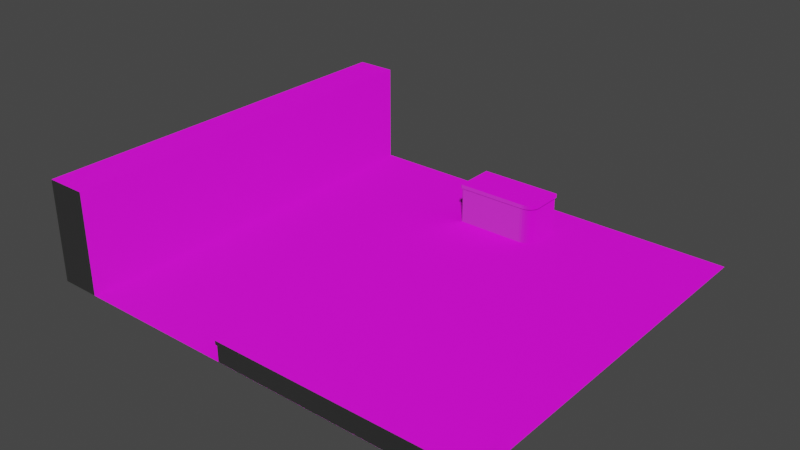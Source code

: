 # Source: Environment.blend  (saved by Blender 2.82.7; exported with 4.5.12 LTS)
import bpy
from mathutils import Matrix  # noqa: F401  (used for matrix-valued properties, if any)

bpy.ops.wm.read_factory_settings(use_empty=True)
scene = bpy.context.scene
scene.name = 'Scene'

# ---- collections
col_collection = bpy.data.collections.new('Collection'); scene.collection.children.link(col_collection)

# ---- images (referenced by path relative to the original .blend; pixels are not part of the script)
import os
ASSET_DIR = os.environ.get("B2B_ASSET_DIR", "")  # directory of the original .blend (textures are referenced by path, not embedded)
HERE = os.path.dirname(os.path.abspath(__file__))  # packed textures are extracted next to this script under _unpacked/

def load_image(name, relpath, width, height, colorspace="sRGB"):
    """Load a texture the original file referenced (path relative to the .blend, or extracted next to this script)."""
    p = next((c for c in (os.path.join(HERE, relpath), os.path.join(ASSET_DIR, relpath)) if relpath and os.path.exists(c)), "")
    if p:
        img = bpy.data.images.load(p, check_existing=True)
        img.name = name
    else:  # same state as the original file: an image datablock whose file is absent (Cycles renders it pink)
        img = bpy.data.images.new(name, width, height)
        img.source = "FILE"
        img.filepath = "//" + (relpath or name)
    img.colorspace_settings.name = colorspace
    return img
img_woodflooringmahoganyafricansanded001_col_2k_jpg_001 = load_image('WoodFlooringMahoganyAfricanSanded001_COL_2K.jpg.001', 'Poliigon.com/WoodFlooringMahoganyAfricanSanded001_COL_2K.jpg', 1024, 1024, 'sRGB')
img_woodflooringmahoganyafricansanded001_nrm_2k_jpg_001 = load_image('WoodFlooringMahoganyAfricanSanded001_NRM_2K.jpg.001', 'Poliigon.com/WoodFlooringMahoganyAfricanSanded001_NRM_2K.jpg', 1024, 1024, 'sRGB')
img_tiles05_col_var1_3k_jpg_001 = load_image('Tiles05_COL_VAR1_3K.jpg.001', 'Poliigon.com/Tiles05_COL_VAR1_3K.jpg', 1024, 1024, 'sRGB')
img_tiles05_nrm_3k_jpg_001 = load_image('Tiles05_NRM_3K.jpg.001', 'Poliigon.com/Tiles05_NRM_3K.jpg', 1024, 1024, 'sRGB')
img_woodflooringmerbaubrickbondnatural001_col_2k_jpg_001 = load_image('WoodFlooringMerbauBrickBondNatural001_COL_2K.jpg.001', 'Poliigon.com/WoodFlooringMerbauBrickBondNatural001_COL_2K.jpg', 1024, 1024, 'sRGB')
img_woodflooringmerbaubrickbondnatural001_nrm_2k_png_001 = load_image('WoodFlooringMerbauBrickBondNatural001_NRM_2K.png.001', 'Poliigon.com/WoodFlooringMerbauBrickBondNatural001_NRM_2K.png', 1024, 1024, 'sRGB')

# ---- materials (node trees are filled in below, after node groups)
mat_wood = bpy.data.materials.new('Wood')
mat_wood.use_transparent_shadow = False
mat_stone = bpy.data.materials.new('Stone')
mat_stone.use_transparent_shadow = False
mat_wooddark = bpy.data.materials.new('WoodDark')
mat_wooddark.use_transparent_shadow = False

# ---- material node trees
mat_wood.use_nodes = True; mat_wood.node_tree.nodes.clear()
_N = mat_wood.node_tree.nodes; _L = mat_wood.node_tree.links
n0 = _N.new('ShaderNodeOutputMaterial'); n0.name = 'Material Output'; n0.location = (300, 300)
n1 = _N.new('ShaderNodeTexImage'); n1.name = 'Image Texture'; n1.location = (-298, 350)
n1.image = img_woodflooringmahoganyafricansanded001_col_2k_jpg_001
n2 = _N.new('ShaderNodeTexImage'); n2.name = 'Image Texture.001'; n2.location = (-298, -195)
n2.image = img_woodflooringmahoganyafricansanded001_nrm_2k_jpg_001
n3 = _N.new('ShaderNodeBsdfPrincipled'); n3.name = 'Principled BSDF'; n3.location = (10, 300)
n3.distribution = 'GGX'
n3.subsurface_method = 'BURLEY'
n3.inputs[3].default_value = 1.45
n3.inputs[27].default_value = (0.0, 0.0, 0.0, 1.0)
n3.inputs[28].default_value = 1.0
_L.new(n3.outputs[0], n0.inputs[0])
_L.new(n1.outputs[0], n3.inputs[0])
_L.new(n2.outputs[0], n3.inputs[5])
n0.is_active_output = True
mat_stone.use_nodes = True; mat_stone.node_tree.nodes.clear()
_N = mat_stone.node_tree.nodes; _L = mat_stone.node_tree.links
n0 = _N.new('ShaderNodeOutputMaterial'); n0.name = 'Material Output'; n0.location = (280, 303)
n1 = _N.new('ShaderNodeBsdfPrincipled'); n1.name = 'Principled BSDF'; n1.location = (-10, 303)
n1.distribution = 'GGX'
n1.subsurface_method = 'BURLEY'
n1.inputs[3].default_value = 1.45
n1.inputs[27].default_value = (0.0, 0.0, 0.0, 1.0)
n1.inputs[28].default_value = 1.0
n2 = _N.new('ShaderNodeTexImage'); n2.name = 'Image Texture'; n2.location = (-318, 353)
n2.image = img_tiles05_col_var1_3k_jpg_001
n3 = _N.new('ShaderNodeTexImage'); n3.name = 'Image Texture.001'; n3.location = (-318, -192)
n3.image = img_tiles05_nrm_3k_jpg_001
_L.new(n1.outputs[0], n0.inputs[0])
_L.new(n2.outputs[0], n1.inputs[0])
_L.new(n3.outputs[0], n1.inputs[5])
n0.is_active_output = True
mat_wooddark.use_nodes = True; mat_wooddark.node_tree.nodes.clear()
_N = mat_wooddark.node_tree.nodes; _L = mat_wooddark.node_tree.links
n0 = _N.new('ShaderNodeOutputMaterial'); n0.name = 'Material Output'; n0.location = (300, 300)
n1 = _N.new('ShaderNodeBsdfPrincipled'); n1.name = 'Principled BSDF'; n1.location = (10, 300)
n1.distribution = 'GGX'
n1.subsurface_method = 'BURLEY'
n1.inputs[3].default_value = 1.45
n1.inputs[27].default_value = (0.0, 0.0, 0.0, 1.0)
n1.inputs[28].default_value = 1.0
n2 = _N.new('ShaderNodeTexImage'); n2.name = 'Image Texture'; n2.location = (-298, 350)
n2.image = img_woodflooringmerbaubrickbondnatural001_col_2k_jpg_001
n3 = _N.new('ShaderNodeTexImage'); n3.name = 'Image Texture.001'; n3.location = (-298, -195)
n3.image = img_woodflooringmerbaubrickbondnatural001_nrm_2k_png_001
_L.new(n1.outputs[0], n0.inputs[0])
_L.new(n2.outputs[0], n1.inputs[0])
_L.new(n3.outputs[0], n1.inputs[5])
n0.is_active_output = True

# ---- world
world_world = bpy.data.worlds.new('World'); scene.world = world_world
world_world.use_nodes = True; world_world.node_tree.nodes.clear()
_N = world_world.node_tree.nodes; _L = world_world.node_tree.links
n0 = _N.new('ShaderNodeOutputWorld'); n0.name = 'World Output'; n0.location = (300, 300)
n1 = _N.new('ShaderNodeBackground'); n1.name = 'Background'; n1.location = (10, 300)
n1.inputs[0].default_value = (0.05088, 0.05088, 0.05088, 1.0)
_L.new(n1.outputs[0], n0.inputs[0])
n0.is_active_output = True
world_world.color = (0.05088, 0.05088, 0.05088)
world_world.use_sun_shadow = False
world_world.sun_shadow_jitter_overblur = 0.0

# ---- meshes
me_plane = bpy.data.meshes.new('Plane')
me_plane.from_pydata([(5.0, 2.186e-07, 5.0), (5.0, -2.186e-07, -5.0), (-5.0, 2.186e-07, 5.0), (-5.0, -2.186e-07, -5.0)], [], [(0, 1, 3, 2)])
_uv = me_plane.uv_layers.new(name='UVMap')
_uv.uv.foreach_set('vector', [2.999, 2.999, -1.999, 3.0, -1.999, -1.999, 2.999, -2.0])
me_plane.materials.append(mat_wood)
me_plane.use_remesh_fix_poles = True
me_plane.use_remesh_preserve_attributes = False
me_plane.use_mirror_vertex_groups = False
me_plane.update()
me_cube_001 = bpy.data.meshes.new('Cube.001')
me_cube_001.from_pydata([(-1.0, -0.5, 0.5), (-1.033, 0.5, 0.5167), (1.0, -0.5, -0.5), (1.033, 0.5, -0.5167), (-1.0, -0.5, -0.5), (-1.033, 0.5, -0.5167), (-1.033, 0.4, 0.5167), (-1.033, 0.4, -0.5167), (1.033, 0.4, -0.5167), (-1.0, 0.4, 0.5), (-1.0, 0.4, -0.5), (1.0, 0.4, -0.5), (1.0, -0.5, 0.2129), (0.6915, -0.5, 0.5), (0.9941, -0.5, 0.2689), (0.9765, -0.5, 0.3228), (0.948, -0.5, 0.3724), (0.9096, -0.5, 0.4159), (0.8629, -0.5, 0.4516), (0.8095, -0.5, 0.4781), (0.7517, -0.5, 0.4945), (0.7249, 0.5, 0.5167), (1.033, 0.5, 0.2296), (0.7851, 0.5, 0.5112), (0.843, 0.5, 0.4949), (0.8963, 0.5, 0.4683), (0.9431, 0.5, 0.4326), (0.9815, 0.5, 0.3891), (1.01, 0.5, 0.3395), (1.028, 0.5, 0.2856), (0.7237, 0.4, 0.5167), (1.033, 0.4, 0.2292), (0.7841, 0.4, 0.5112), (0.8422, 0.4, 0.4948), (0.8958, 0.4, 0.4683), (0.9427, 0.4, 0.4325), (0.9812, 0.4, 0.389), (1.01, 0.4, 0.3393), (1.028, 0.4, 0.2853), (0.6902, 0.4, 0.5), (1.0, 0.4, 0.2125), (0.7507, 0.4, 0.4945), (0.8088, 0.4, 0.4781), (0.8623, 0.4, 0.4516), (0.9093, 0.4, 0.4158), (0.9478, 0.4, 0.3722), (0.9764, 0.4, 0.3225), (0.994, 0.4, 0.2686)], [], [(5, 1, 21, 23, 24, 25, 26, 27, 28, 29, 22, 3), (6, 1, 5, 7), (7, 5, 3, 8), (30, 21, 1, 6), (2, 11, 40, 12), (39, 30, 6, 9), (10, 7, 8, 11), (9, 6, 7, 10), (11, 8, 31, 40), (0, 4, 2, 12, 14, 15, 16, 17, 18, 19, 20, 13), (0, 9, 10, 4), (4, 10, 11, 2), (8, 3, 22, 31), (31, 22, 29, 38), (38, 29, 28, 37), (37, 28, 27, 36), (36, 27, 26, 35), (35, 26, 25, 34), (34, 25, 24, 33), (33, 24, 23, 32), (32, 23, 21, 30), (40, 31, 38, 47), (47, 38, 37, 46), (46, 37, 36, 45), (45, 36, 35, 44), (44, 35, 34, 43), (43, 34, 33, 42), (42, 33, 32, 41), (41, 32, 30, 39), (12, 40, 47, 14), (14, 47, 46, 15), (15, 46, 45, 16), (16, 45, 44, 17), (17, 44, 43, 18), (18, 43, 42, 19), (19, 42, 41, 20), (20, 41, 39, 13), (13, 39, 9, 0)])
me_cube_001.polygons.foreach_set('use_smooth', [True] * 38)
me_cube_001.polygons.foreach_set('material_index', [2, 2, 2, 2, 1, 0, 0, 0, 0, 0, 1, 1, 2, 2, 2, 2, 2, 2, 2, 2, 2, 0, 0, 0, 0, 0, 0, 0, 0, 1, 1, 1, 1, 1, 1, 1, 1, 1])
_uv = me_cube_001.uv_layers.new(name='UVMap')
_uv.uv.foreach_set('vector', [0.008226, -0.5, 0.5165, -0.5, 0.5165, 0.3899, 0.5137, 0.4204, 0.5057, 0.4497, 0.4927, 0.4767, 0.4751, 0.5003, 0.4537, 0.5197, 0.4293, 0.5342, 0.4028, 0.5431, 0.3753, 0.5461, 0.008226, 0.5461, 0.5165, 1.069, 0.4673, 1.069, 0.4673, 0.5461, 0.5165, 0.5461, 1.5, 0.5461, 1.451, 0.5461, 1.451, -0.5, 1.5, -0.5, 1.008, 1.383, 0.9591, 1.383, 0.9591, 0.5122, 1.008, 0.5122, -0.0574, 0.5461, 0.3852, 0.5461, 0.3852, 0.8967, -0.05737, 0.8969, -0.4918, 0.3724, -0.5, 0.3893, -0.5, -0.5, -0.4918, -0.4831, 0.0, -0.4831, 0.008226, -0.5, 0.008226, 0.5461, 5.96e-08, 0.5291, -0.4918, -0.4831, -0.5, -0.5, 0.008226, -0.5, 0.0, -0.4831, 5.96e-08, 0.5291, 0.008226, 0.5461, -0.3586, 0.5461, -0.3504, 0.5291, 0.5165, -0.5, 1.008, -0.5, 1.008, 0.5122, 0.6576, 0.5122, 0.6301, 0.5092, 0.6036, 0.5003, 0.5792, 0.4859, 0.5578, 0.4665, 0.5402, 0.4428, 0.5272, 0.4158, 0.5192, 0.3865, 0.5165, 0.356, -0.5, 0.5461, -0.0574, 0.5461, -0.0574, 1.052, -0.5, 1.052, 1.451, 0.5122, 1.008, 0.5122, 1.008, -0.5, 1.451, -0.5, 0.4673, 1.024, 0.4181, 1.024, 0.4181, 0.6566, 0.4673, 0.6568, 0.4673, 0.6568, 0.4181, 0.6566, 0.4181, 0.6284, 0.4673, 0.6285, 0.4673, 0.6285, 0.4181, 0.6284, 0.4181, 0.5998, 0.4673, 0.5999, 0.4673, 0.5999, 0.4181, 0.5998, 0.4181, 0.572, 0.4673, 0.5721, 0.4673, 0.5721, 0.4181, 0.572, 0.4181, 0.5461, 0.4673, 0.5461, 1.008, 1.5, 0.9591, 1.5, 0.9591, 1.473, 1.008, 1.473, 1.008, 1.473, 0.9591, 1.473, 0.9591, 1.444, 1.008, 1.444, 1.008, 1.444, 0.9591, 1.444, 0.9591, 1.414, 1.008, 1.413, 1.008, 1.413, 0.9591, 1.414, 0.9591, 1.383, 1.008, 1.383, -0.3504, 0.5291, -0.3586, 0.5461, -0.3862, 0.543, -0.378, 0.5261, -0.378, 0.5261, -0.3862, 0.543, -0.4127, 0.5341, -0.4045, 0.5172, -0.4045, 0.5172, -0.4127, 0.5341, -0.4372, 0.5196, -0.4289, 0.5027, -0.4289, 0.5027, -0.4372, 0.5196, -0.4586, 0.5001, -0.4504, 0.4832, -0.4504, 0.4832, -0.4586, 0.5001, -0.4762, 0.4764, -0.4679, 0.4595, -0.4679, 0.4595, -0.4762, 0.4764, -0.4892, 0.4493, -0.481, 0.4323, -0.481, 0.4323, -0.4892, 0.4493, -0.4973, 0.4199, -0.4891, 0.4029, -0.4891, 0.4029, -0.4973, 0.4199, -0.5, 0.3893, -0.4918, 0.3724, -0.05737, 0.8969, 0.3852, 0.8967, 0.3852, 0.925, -0.05737, 0.9252, -0.05737, 0.9252, 0.3852, 0.925, 0.3852, 0.9537, -0.05737, 0.9537, -0.05737, 0.9537, 0.3852, 0.9537, 0.3852, 0.9815, -0.05738, 0.9815, -0.05738, 0.9815, 0.3852, 0.9815, 0.3852, 1.007, -0.05738, 1.007, -0.05738, 1.007, 0.3852, 1.007, 0.3852, 1.034, -0.05737, 1.034, -0.05737, 1.034, 0.3852, 1.034, 0.3852, 1.064, -0.05736, 1.063, -0.05736, 1.063, 0.3852, 1.064, 0.3852, 1.094, -0.05736, 1.094, -0.05736, 1.094, 0.3852, 1.094, 0.3852, 1.125, -0.05736, 1.124, -0.05736, 1.124, 0.3852, 1.125, 0.3852, 1.962, -0.05738, 1.962])
me_cube_001.materials.append(mat_wood)
me_cube_001.materials.append(mat_stone)
me_cube_001.materials.append(mat_wooddark)
me_cube_001.use_remesh_fix_poles = True
me_cube_001.use_remesh_preserve_attributes = False
me_cube_001.use_mirror_vertex_groups = False
me_cube_001.update()
me_cube_002 = bpy.data.meshes.new('Cube.002')
me_cube_002.from_pydata([(1.0, -0.5, 0.5), (1.033, 2.259e-08, 0.5167), (-5.0, -0.5, 0.5), (-5.033, 2.259e-08, 0.5167), (1.0, -0.5, -0.5), (1.033, -2.259e-08, -0.5167), (1.033, -0.1, 0.5167), (-5.033, -0.1, 0.5167), (1.033, -0.1, -0.5167), (-5.0, -0.1, 0.5), (1.0, -0.1, -0.5), (1.0, -0.1, 0.5), (-5.0, -0.5, -0.1734), (-4.649, -0.5, -0.5), (-4.993, -0.5, -0.2371), (-4.973, -0.5, -0.2984), (-4.941, -0.5, -0.3548), (-4.897, -0.5, -0.4043), (-4.844, -0.5, -0.4449), (-4.783, -0.5, -0.4751), (-4.717, -0.5, -0.4937), (-4.682, -2.259e-08, -0.5167), (-5.033, -8.309e-09, -0.1901), (-4.751, -2.231e-08, -0.5104), (-4.817, -2.15e-08, -0.4919), (-4.877, -2.018e-08, -0.4617), (-4.931, -1.84e-08, -0.4211), (-4.974, -1.624e-08, -0.3716), (-5.007, -1.377e-08, -0.3151), (-5.027, -1.109e-08, -0.2538), (-4.681, -0.1, -0.5167), (-5.033, -0.1, -0.1897), (-4.75, -0.1, -0.5104), (-4.816, -0.1, -0.4918), (-4.877, -0.1, -0.4616), (-4.93, -0.1, -0.4209), (-4.974, -0.1, -0.3714), (-5.007, -0.1, -0.3148), (-5.027, -0.1, -0.2535), (-5.0, -0.1, -0.1729), (-4.648, -0.1, -0.5), (-4.993, -0.1, -0.2367), (-4.973, -0.1, -0.2981), (-4.941, -0.1, -0.3546), (-4.897, -0.1, -0.4042), (-4.843, -0.1, -0.4449), (-4.782, -0.1, -0.4751), (-4.716, -0.1, -0.4937)], [], [(6, 1, 3, 7), (40, 30, 8, 10), (7, 3, 22, 31), (8, 5, 1, 6), (21, 23, 24, 25, 26, 27, 28, 29, 22, 3, 1, 5), (30, 21, 5, 8), (10, 8, 6, 11), (9, 7, 31, 39), (11, 6, 7, 9), (0, 11, 9, 2), (13, 40, 10, 4), (2, 12, 14, 15, 16, 17, 18, 19, 20, 13, 4, 0), (4, 10, 11, 0), (40, 13, 20, 47), (47, 20, 19, 46), (46, 19, 18, 45), (45, 18, 17, 44), (44, 17, 16, 43), (43, 16, 15, 42), (42, 15, 14, 41), (41, 14, 12, 39), (21, 30, 32, 23), (23, 32, 33, 24), (24, 33, 34, 25), (25, 34, 35, 26), (26, 35, 36, 27), (27, 36, 37, 28), (28, 37, 38, 29), (29, 38, 31, 22), (30, 40, 47, 32), (32, 47, 46, 33), (33, 46, 45, 34), (34, 45, 44, 35), (35, 44, 43, 36), (36, 43, 42, 37), (37, 42, 41, 38), (38, 41, 39, 31), (2, 9, 39, 12)])
me_cube_002.polygons.foreach_set('use_smooth', [True] * 38)
me_cube_002.polygons.foreach_set('material_index', [0, 0, 0, 0, 0, 0, 0, 0, 0, 1, 1, 0, 1, 1, 1, 1, 1, 1, 1, 1, 1, 0, 0, 0, 0, 0, 0, 0, 0, 0, 0, 0, 0, 0, 0, 0, 0, 1])
_uv = me_cube_002.uv_layers.new(name='UVMap')
_uv.uv.foreach_set('vector', [3.5, 2.012, 3.352, 2.012, 3.352, -2.5, 3.5, -2.5, -1.0, -2.213, -0.9753, -2.238, -0.9753, 2.012, -1.0, 1.988, 1.73, 1.963, 1.877, 1.963, 1.877, 3.014, 1.73, 3.013, 1.877, 1.963, 2.025, 1.963, 2.025, 3.5, 1.877, 3.5, 0.5494, 1.751, 0.5401, 1.802, 0.5127, 1.851, 0.4681, 1.896, 0.4082, 1.936, 0.3352, 1.968, 0.2519, 1.993, 0.1615, 2.007, 0.06744, 2.012, -0.9753, 2.012, -0.9753, -2.5, 0.5494, -2.5, 3.352, 1.75, 3.205, 1.751, 3.205, -2.5, 3.352, -2.5, -1.0, 1.988, -0.9753, 2.012, -2.5, 2.012, -2.475, 1.988, -2.475, -2.475, -2.5, -2.5, -1.458, -2.5, -1.483, -2.475, -2.475, 1.988, -2.5, 2.012, -2.5, -2.5, -2.475, -2.475, 3.205, 1.963, 2.615, 1.963, 2.615, -2.5, 3.205, -2.5, 2.615, 1.702, 2.025, 1.701, 2.025, -2.5, 2.615, -2.5, 0.5494, -2.5, 1.543, -2.5, 1.637, -2.495, 1.727, -2.48, 1.81, -2.456, 1.884, -2.424, 1.943, -2.384, 1.988, -2.339, 2.015, -2.29, 2.025, -2.239, 2.025, 1.963, 0.5494, 1.963, 0.5494, 1.963, 1.139, 1.963, 1.139, 3.45, 0.5494, 3.45, 2.025, 1.701, 2.615, 1.702, 2.615, 1.753, 2.025, 1.752, 2.025, 1.752, 2.615, 1.753, 2.615, 1.802, 2.025, 1.801, 2.025, 1.801, 2.615, 1.802, 2.615, 1.847, 2.025, 1.846, 2.025, 1.846, 2.615, 1.847, 2.615, 1.963, 2.025, 1.963, 1.139, 1.963, 1.73, 1.963, 1.73, 2.179, 1.139, 2.179, 1.139, 2.179, 1.73, 2.179, 1.73, 2.263, 1.139, 2.263, 1.139, 2.263, 1.73, 2.263, 1.73, 2.354, 1.139, 2.354, 1.139, 2.354, 1.73, 2.354, 1.73, 2.449, 1.139, 2.449, 3.205, 1.751, 3.352, 1.75, 3.352, 1.801, 3.205, 1.802, 3.205, 1.802, 3.352, 1.801, 3.352, 1.851, 3.205, 1.851, 3.205, 1.851, 3.352, 1.851, 3.352, 1.896, 3.205, 1.896, 3.205, 1.896, 3.352, 1.896, 3.352, 2.012, 3.205, 2.012, 1.877, 3.5, 1.73, 3.5, 1.73, 3.284, 1.877, 3.284, 1.877, 3.284, 1.73, 3.284, 1.73, 3.2, 1.877, 3.2, 1.877, 3.2, 1.73, 3.2, 1.73, 3.108, 1.877, 3.109, 1.877, 3.109, 1.73, 3.108, 1.73, 3.013, 1.877, 3.014, -0.9753, -2.238, -1.0, -2.213, -1.009, -2.264, -0.9846, -2.289, -0.9846, -2.289, -1.009, -2.264, -1.037, -2.313, -1.012, -2.338, -1.012, -2.338, -1.037, -2.313, -1.081, -2.359, -1.057, -2.384, -1.057, -2.384, -1.081, -2.359, -1.0, -2.475, -1.0, -2.475, -1.0, -2.475, -1.0, -2.475, -1.214, -2.431, -1.19, -2.456, -1.19, -2.456, -1.214, -2.431, -1.298, -2.455, -1.273, -2.48, -1.273, -2.48, -1.298, -2.455, -1.388, -2.47, -1.364, -2.495, -1.364, -2.495, -1.388, -2.47, -1.483, -2.475, -1.458, -2.5, 1.73, 3.45, 1.139, 3.45, 1.139, 2.449, 1.73, 2.449])
me_cube_002.materials.append(mat_wooddark)
me_cube_002.materials.append(mat_stone)
me_cube_002.use_remesh_fix_poles = True
me_cube_002.use_remesh_preserve_attributes = False
me_cube_002.use_mirror_vertex_groups = False
me_cube_002.update()
me_cube_003 = bpy.data.meshes.new('Cube.003')
me_cube_003.from_pydata([(0.5, -0.5, 5.0), (0.5, 2.0, 5.0), (-0.5, -0.5, 5.0), (-0.5, 2.0, 5.0), (0.5, -0.5, -5.0), (0.5, 2.0, -5.0), (-0.5, -0.5, -5.0), (-0.5, 2.0, -5.0)], [], [(0, 1, 3, 2), (2, 3, 7, 6), (6, 7, 5, 4), (4, 5, 1, 0), (2, 6, 4, 0), (7, 3, 1, 5)])
_uv = me_cube_003.uv_layers.new(name='UVMap')
_uv.uv.foreach_set('vector', [2.375, -0.75, 2.375, -2.0, 3.0, -2.0, 3.0, -0.75, 1.125, 3.0, -0.4375, 3.0, -0.4375, -2.0, 1.125, -2.0, 3.0, -0.75, 3.0, 0.5, 2.375, 0.5, 2.375, -0.75, -2.0, -2.0, -0.4375, -2.0, -0.4375, 3.0, -2.0, 3.0, 1.75, 3.0, 1.75, -2.0, 2.375, -2.0, 2.375, 3.0, 1.75, -2.0, 1.75, 3.0, 1.125, 3.0, 1.125, -2.0])
me_cube_003.materials.append(mat_stone)
me_cube_003.use_remesh_fix_poles = True
me_cube_003.use_remesh_preserve_attributes = False
me_cube_003.use_mirror_vertex_groups = False
me_cube_003.update()

# ---- objects
ob_floor = bpy.data.objects.new('Floor', me_plane)
ob_table = bpy.data.objects.new('Table', me_cube_001)
ob_bench = bpy.data.objects.new('Bench', me_cube_002)
ob_wall = bpy.data.objects.new('Wall', me_cube_003)

# ---- transforms, parenting, visibility, modifiers, constraints
ob_floor.location = (0.0, 0.0, 0.0)
ob_floor.rotation_euler = (1.571, -0.0, 0.0)
ob_floor.lineart.crease_threshold = 0.0
ob_table.location = (-2.384e-07, 3.5, 0.5)
ob_table.rotation_euler = (1.571, -0.0, 0.0)
ob_table.lineart.crease_threshold = 0.0
_m = ob_table.modifiers.new('EdgeSplit', 'EDGE_SPLIT')
ob_bench.location = (4.0, -4.5, 0.5)
ob_bench.rotation_euler = (1.571, -0.0, 0.0)
ob_bench.lineart.crease_threshold = 0.0
_m = ob_bench.modifiers.new('EdgeSplit', 'EDGE_SPLIT')
ob_wall.location = (-5.5, -4.768e-07, 0.5)
ob_wall.rotation_euler = (1.571, -0.0, 0.0)
ob_wall.lineart.crease_threshold = 0.0

# ---- collection membership
col_collection.objects.link(ob_floor)
col_collection.objects.link(ob_table)
col_collection.objects.link(ob_bench)
col_collection.objects.link(ob_wall)

# ---- scene / render settings (as saved in the file)
scene.frame_start = 1; scene.frame_end = 250; scene.frame_set(1)
scene.render.engine = 'BLENDER_EEVEE_NEXT'
scene.cycles.use_denoising = False
scene.cycles.samples = 128
scene.cycles.sampling_pattern = 'TABULATED_SOBOL'
scene.cycles.use_adaptive_sampling = False
scene.cycles.use_light_tree = False
scene.view_settings.view_transform = 'Filmic'
bpy.context.view_layer.update()

# ---- added for rendering (the .blend has no active camera and no usable light): camera, sun
cam_auto = bpy.data.cameras.new('AutoCamera')
cam_auto.lens = 50.0
cam_auto.sensor_width = 36.0
cam_auto.clip_end = 1000.0
ob_auto_camera = bpy.data.objects.new('AutoCamera', cam_auto)
scene.collection.objects.link(ob_auto_camera)
ob_auto_camera.location = (13.4972, -16.7849, 12.4344)
ob_auto_camera.rotation_euler = (1.09748, -7.21219e-08, 0.694738)
scene.camera = ob_auto_camera
light_auto_sun = bpy.data.lights.new('AutoSun', 'SUN')
light_auto_sun.energy = 3.0
light_auto_sun.angle = 0.0523599
ob_auto_sun = bpy.data.objects.new('AutoSun', light_auto_sun)
scene.collection.objects.link(ob_auto_sun)
ob_auto_sun.rotation_euler = (0.872665, 0.174533, 0.523599)
bpy.context.view_layer.update()
